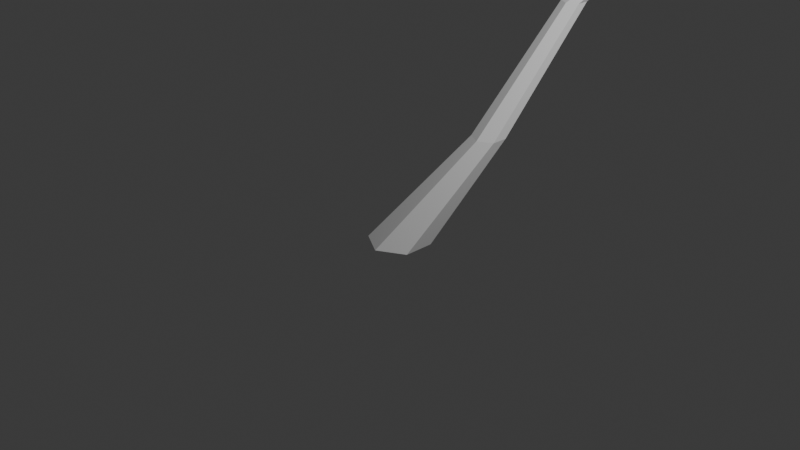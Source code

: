 # Source: bayabas2.blend  (saved by Blender 4.4.32; exported with 4.5.12 LTS)
import bpy
from mathutils import Matrix  # noqa: F401  (used for matrix-valued properties, if any)

bpy.ops.wm.read_factory_settings(use_empty=True)
scene = bpy.context.scene
scene.name = 'Scene'

# ---- collections
col_collection = bpy.data.collections.new('Collection'); scene.collection.children.link(col_collection)

# ---- world
world_world = bpy.data.worlds.new('World'); scene.world = world_world
world_world.use_nodes = True; world_world.node_tree.nodes.clear()
_N = world_world.node_tree.nodes; _L = world_world.node_tree.links
n0 = _N.new('ShaderNodeOutputWorld'); n0.name = 'World Output'; n0.location = (300, 300)
n1 = _N.new('ShaderNodeBackground'); n1.name = 'Background'; n1.location = (10, 300)
n1.inputs[0].default_value = (0.05088, 0.05088, 0.05088, 1.0)
_L.new(n1.outputs[0], n0.inputs[0])
n0.is_active_output = True
world_world.color = (0.05088, 0.05088, 0.05088)
world_world.sun_shadow_jitter_overblur = 0.0

# ---- cameras
cam_camera = bpy.data.cameras.new('Camera')
cam_camera.clip_end = 100.0
cam_camera.ortho_scale = 7.314

# ---- lights
light_light = bpy.data.lights.new('Light', 'POINT')
light_light.energy = 1000.0
light_light.shadow_soft_size = 0.1

# ---- meshes
me_cylinder = bpy.data.meshes.new('Cylinder')
me_cylinder.from_pydata([(-1.495e-09, 0.3322, -0.2429), (0.3346, 1.106, 0.7322), (0.2877, 0.1661, -0.2429), (0.4887, 1.017, 0.7322), (0.2877, -0.1661, -0.2429), (0.4887, 0.8393, 0.7322), (-1.495e-09, -0.3322, -0.2429), (0.3346, 0.7504, 0.7322), (-0.2877, -0.1661, -0.2429), (0.1805, 0.8393, 0.7322), (-0.2877, 0.1661, -0.2429), (0.1805, 1.017, 0.7322), (0.2444, 2.428, 1.868), (0.3613, 2.36, 1.868), (0.3613, 2.225, 1.868), (0.2444, 2.158, 1.868), (0.1274, 2.225, 1.868), (0.1274, 2.36, 1.868), (0.7682, 4.026, 2.905), (0.7358, 4.045, 2.905), (0.7682, 3.989, 2.905), (0.7358, 3.97, 2.905), (0.7034, 3.989, 2.905), (0.7034, 4.026, 2.905)], [], [(0, 1, 3, 2), (2, 3, 5, 4), (4, 5, 7, 6), (6, 7, 9, 8), (9, 7, 15, 16), (8, 9, 11, 10), (10, 11, 1, 0), (0, 2, 4, 6, 8, 10), (15, 14, 20, 21), (5, 3, 13, 14), (11, 9, 16, 17), (3, 1, 12, 13), (7, 5, 14, 15), (1, 11, 17, 12), (18, 19, 23, 22, 21, 20), (13, 12, 19, 18), (12, 17, 23, 19), (16, 15, 21, 22), (14, 13, 18, 20), (17, 16, 22, 23)])
_uv = me_cylinder.uv_layers.new(name='UVMap')
_uv.uv.foreach_set('vector', [1.0, 0.5, 1.0, 1.0, 0.8333, 1.0, 0.8333, 0.5, 0.8333, 0.5, 0.8333, 1.0, 0.6667, 1.0, 0.6667, 0.5, 0.6667, 0.5, 0.6667, 1.0, 0.5, 1.0, 0.5, 0.5, 0.5, 0.5, 0.5, 1.0, 0.3333, 1.0, 0.3333, 0.5, 0.3333, 1.0, 0.5, 1.0, 0.5, 1.0, 0.3333, 1.0, 0.3333, 0.5, 0.3333, 1.0, 0.1667, 1.0, 0.1667, 0.5, 0.1667, 0.5, 0.1667, 1.0, -8.941e-08, 1.0, -8.941e-08, 0.5, 0.75, 0.49, 0.9578, 0.37, 0.9578, 0.13, 0.75, 0.01, 0.5422, 0.13, 0.5422, 0.37, 0.5, 1.0, 0.6667, 1.0, 0.6667, 1.0, 0.5, 1.0, 0.6667, 1.0, 0.8333, 1.0, 0.8333, 1.0, 0.6667, 1.0, 0.1667, 1.0, 0.3333, 1.0, 0.3333, 1.0, 0.1667, 1.0, 0.8333, 1.0, 1.0, 1.0, 1.0, 1.0, 0.8333, 1.0, 0.5, 1.0, 0.6667, 1.0, 0.6667, 1.0, 0.5, 1.0, -8.941e-08, 1.0, 0.1667, 1.0, 0.1667, 1.0, -8.941e-08, 1.0, 0.4578, 0.37, 0.25, 0.49, 0.04215, 0.37, 0.04215, 0.13, 0.25, 0.01, 0.4578, 0.13, 0.8333, 1.0, 1.0, 1.0, 1.0, 1.0, 0.8333, 1.0, -8.941e-08, 1.0, 0.1667, 1.0, 0.1667, 1.0, -8.941e-08, 1.0, 0.3333, 1.0, 0.5, 1.0, 0.5, 1.0, 0.3333, 1.0, 0.6667, 1.0, 0.8333, 1.0, 0.8333, 1.0, 0.6667, 1.0, 0.1667, 1.0, 0.3333, 1.0, 0.3333, 1.0, 0.1667, 1.0])
me_cylinder.update()
me_plane = bpy.data.meshes.new('Plane')
me_plane.from_pydata([(0.7982, 3.062, 2.365), (1.24, 3.279, 2.257), (1.221, 2.754, 2.242), (0.4776, 3.108, 2.345), (1.249, 3.023, 2.288), (1.989, 2.974, 2.159), (1.999, 3.013, 2.153), (1.986, 2.931, 2.151), (0.7983, 3.037, 2.36), (0.805, 3.087, 2.36), (0.4777, 3.083, 2.34), (0.4845, 3.134, 2.34)], [], [(8, 0, 3, 10), (2, 4, 0, 8), (0, 9, 11, 3), (4, 2, 7, 5), (9, 0, 4, 1), (5, 6, 1, 4)])
_uv = me_plane.uv_layers.new(name='UVMap')
_uv.uv.foreach_set('vector', [0.9085, 1.0, 0.9578, 0.956, 0.9578, 0.956, 0.9085, 1.0, 0.0, 1.0, 0.5106, 0.4894, 0.9578, 0.956, 0.9085, 1.0, 0.9578, 0.956, 1.0, 0.898, 1.0, 0.898, 0.9578, 0.956, 0.5106, 0.4894, 0.0, 1.0, 0.0, 0.2221, 0.1148, 0.11, 1.0, 0.898, 0.9578, 0.956, 0.5106, 0.4894, 1.0, 0.0, 0.1148, 0.11, 0.2086, 0.0, 1.0, 0.0, 0.5106, 0.4894])
me_plane.update()
me_plane_001 = bpy.data.meshes.new('Plane.001')
me_plane_001.from_pydata([(0.5561, 3.092, 2.335), (0.9866, 3.349, 2.417), (1.02, 2.824, 2.409), (0.5435, 3.089, 2.31), (1.004, 3.094, 2.455), (1.411, 3.062, 2.533), (1.42, 3.101, 2.529), (1.416, 3.018, 2.525), (0.5586, 3.077, 2.333), (0.5597, 3.108, 2.334), (0.546, 3.074, 2.308), (0.5471, 3.105, 2.309), (0.5155, 3.141, 2.357), (0.4667, 3.435, 2.488), (0.7871, 3.322, 2.476), (0.5196, 3.097, 2.321), (0.6203, 3.373, 2.508), (0.7839, 3.759, 2.756), (0.7631, 3.774, 2.756), (0.8113, 3.752, 2.751), (0.5314, 3.138, 2.355), (0.5017, 3.152, 2.357), (0.5354, 3.094, 2.32), (0.5057, 3.108, 2.319), (0.5336, 3.025, 2.355), (0.6548, 2.73, 2.42), (0.3584, 2.811, 2.566), (0.5305, 3.09, 2.325), (0.5244, 2.775, 2.514), (0.5163, 2.361, 2.77), (0.536, 2.348, 2.759), (0.4895, 2.366, 2.779), (0.5184, 3.027, 2.361), (0.5467, 3.016, 2.349), (0.5153, 3.091, 2.331), (0.5436, 3.082, 2.317)], [], [(8, 0, 3, 10), (2, 4, 0, 8), (0, 9, 11, 3), (4, 2, 7, 5), (9, 0, 4, 1), (5, 6, 1, 4), (20, 12, 15, 22), (14, 16, 12, 20), (12, 21, 23, 15), (16, 14, 19, 17), (21, 12, 16, 13), (17, 18, 13, 16), (32, 24, 27, 34), (26, 28, 24, 32), (24, 33, 35, 27), (28, 26, 31, 29), (33, 24, 28, 25), (29, 30, 25, 28)])
_uv = me_plane_001.uv_layers.new(name='UVMap')
_uv.uv.foreach_set('vector', [0.9085, 1.0, 0.9578, 0.956, 0.9578, 0.956, 0.9085, 1.0, 0.0, 1.0, 0.5106, 0.4894, 0.9578, 0.956, 0.9085, 1.0, 0.9578, 0.956, 1.0, 0.898, 1.0, 0.898, 0.9578, 0.956, 0.5106, 0.4894, 0.0, 1.0, 0.0, 0.2221, 0.1148, 0.11, 1.0, 0.898, 0.9578, 0.956, 0.5106, 0.4894, 1.0, 0.0, 0.1148, 0.11, 0.2086, 0.0, 1.0, 0.0, 0.5106, 0.4894, 0.9085, 1.0, 0.9578, 0.956, 0.9578, 0.956, 0.9085, 1.0, 0.0, 1.0, 0.5106, 0.4894, 0.9578, 0.956, 0.9085, 1.0, 0.9578, 0.956, 1.0, 0.898, 1.0, 0.898, 0.9578, 0.956, 0.5106, 0.4894, 0.0, 1.0, 0.0, 0.2221, 0.1148, 0.11, 1.0, 0.898, 0.9578, 0.956, 0.5106, 0.4894, 1.0, 0.0, 0.1148, 0.11, 0.2086, 0.0, 1.0, 0.0, 0.5106, 0.4894, 0.9085, 1.0, 0.9578, 0.956, 0.9578, 0.956, 0.9085, 1.0, 0.0, 1.0, 0.5106, 0.4894, 0.9578, 0.956, 0.9085, 1.0, 0.9578, 0.956, 1.0, 0.898, 1.0, 0.898, 0.9578, 0.956, 0.5106, 0.4894, 0.0, 1.0, 0.0, 0.2221, 0.1148, 0.11, 1.0, 0.898, 0.9578, 0.956, 0.5106, 0.4894, 1.0, 0.0, 0.1148, 0.11, 0.2086, 0.0, 1.0, 0.0, 0.5106, 0.4894])
me_plane_001.update()
me_plane_002 = bpy.data.meshes.new('Plane.002')
me_plane_002.from_pydata([(0.9177, 3.088, 2.414), (0.3931, 3.143, 2.445), (0.6705, 3.586, 2.505), (1.111, 2.948, 2.306), (0.522, 3.355, 2.516), (-0.09954, 3.757, 2.657), (-0.1285, 3.73, 2.648), (-0.07709, 3.795, 2.655), (0.927, 3.106, 2.414), (0.9019, 3.074, 2.41), (1.12, 2.967, 2.305), (1.095, 2.934, 2.301)], [], [(8, 0, 3, 10), (2, 4, 0, 8), (0, 9, 11, 3), (4, 2, 7, 5), (9, 0, 4, 1), (5, 6, 1, 4)])
_uv = me_plane_002.uv_layers.new(name='UVMap')
_uv.uv.foreach_set('vector', [0.9085, 1.0, 0.9578, 0.956, 0.9578, 0.956, 0.9085, 1.0, 0.0, 1.0, 0.5106, 0.4894, 0.9578, 0.956, 0.9085, 1.0, 0.9578, 0.956, 1.0, 0.898, 1.0, 0.898, 0.9578, 0.956, 0.5106, 0.4894, 0.0, 1.0, 0.0, 0.2221, 0.1148, 0.11, 1.0, 0.898, 0.9578, 0.956, 0.5106, 0.4894, 1.0, 0.0, 0.1148, 0.11, 0.2086, 0.0, 1.0, 0.0, 0.5106, 0.4894])
me_plane_002.update()

# ---- objects
ob_light = bpy.data.objects.new('Light', light_light)
ob_camera = bpy.data.objects.new('Camera', cam_camera)
ob_cylinder = bpy.data.objects.new('Cylinder', me_cylinder)
ob_plane = bpy.data.objects.new('Plane', me_plane)
ob_plane_001 = bpy.data.objects.new('Plane.001', me_plane_001)
ob_plane_002 = bpy.data.objects.new('Plane.002', me_plane_002)

# ---- transforms, parenting, visibility, modifiers, constraints
ob_light.location = (4.076, 1.005, 5.904)
ob_light.rotation_euler = (0.6503, 0.05522, 1.866)
ob_light.lock_rotations_4d = False
ob_light.empty_display_type = 'ARROWS'
ob_light.color = (0.0, 0.0, 0.0, 0.0)
ob_light.lineart.crease_threshold = 0.0
ob_camera.location = (7.359, -6.926, 4.958)
ob_camera.rotation_euler = (1.109, 0.0, 0.8149)
ob_camera.lock_rotations_4d = False
ob_camera.empty_display_type = 'ARROWS'
ob_camera.color = (0.0, 0.0, 0.0, 0.0)
ob_camera.display_type = 'WIRE'
ob_camera.lineart.crease_threshold = 0.0
ob_cylinder.location = (0.0, 0.0, 0.0)
ob_plane.location = (0.0, 0.0, 0.0)
ob_plane_001.location = (0.2072, 0.8899, 0.5675)
ob_plane_002.location = (0.2072, 0.8899, 0.5675)
ob_plane_002.rotation_euler = (0.0, -0.0, 0.1886)

# ---- collection membership
col_collection.objects.link(ob_light)
col_collection.objects.link(ob_camera)
col_collection.objects.link(ob_cylinder)
col_collection.objects.link(ob_plane)
col_collection.objects.link(ob_plane_001)
col_collection.objects.link(ob_plane_002)

# ---- scene / render settings (as saved in the file)
scene.camera = ob_camera
scene.frame_start = 1; scene.frame_end = 250; scene.frame_set(1)
scene.render.engine = 'BLENDER_EEVEE_NEXT'
bpy.context.view_layer.update()
